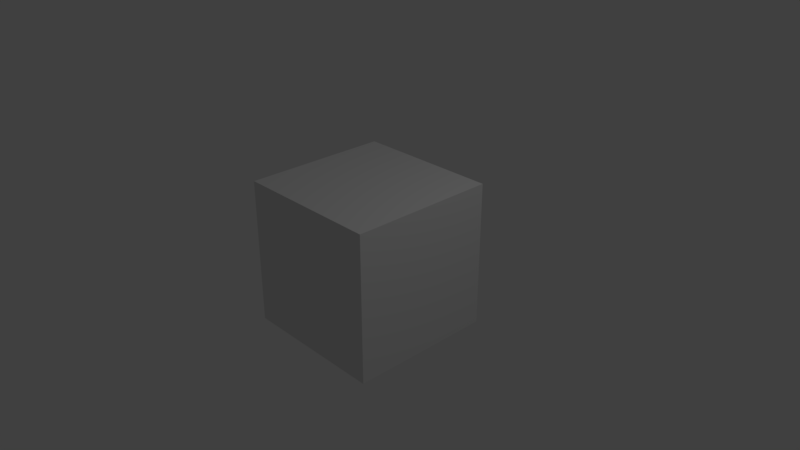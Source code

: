 # Source: trabalho1.blend  (saved by Blender 2.79.0; exported with 4.5.12 LTS)
import bpy
from mathutils import Matrix  # noqa: F401  (used for matrix-valued properties, if any)

bpy.ops.wm.read_factory_settings(use_empty=True)
scene = bpy.context.scene
scene.name = 'Scene'

# ---- collections
col_collection_1 = bpy.data.collections.new('Collection 1'); scene.collection.children.link(col_collection_1)

# ---- materials (node trees are filled in below, after node groups)
mat_material = bpy.data.materials.new('Material')
mat_material.alpha_threshold = 0.0
mat_material.use_transparent_shadow = False
mat_material.roughness = 0.5
mat_material.line_color = (0.0, 0.0, 0.0, 1.0)

# ---- material node trees

# ---- world
world_world = bpy.data.worlds.new('World'); scene.world = world_world
world_world.color = (0.05088, 0.05088, 0.05088)
world_world.use_sun_shadow = False
world_world.sun_shadow_jitter_overblur = 0.0
world_world.cycles.sampling_method = 'MANUAL'

# ---- cameras
cam_camera = bpy.data.cameras.new('Camera')
cam_camera.clip_end = 100.0
cam_camera.lens = 35.0
cam_camera.sensor_width = 32.0
cam_camera.sensor_height = 18.0
cam_camera.ortho_scale = 7.314
cam_camera.dof.focus_distance = 0.0
cam_camera.dof.aperture_fstop = 128.0

# ---- lights
light_lamp = bpy.data.lights.new('Lamp', 'POINT')
light_lamp.transmission_factor = 0.0
light_lamp.cutoff_distance = 30.0
light_lamp.energy = 100.0
light_lamp.shadow_buffer_clip_start = 1.001
light_lamp.shadow_soft_size = 0.1
light_lamp.shadow_maximum_resolution = 0.006
light_lamp.use_absolute_resolution = True

# ---- meshes
me_cube = bpy.data.meshes.new('Cube')
me_cube.from_pydata([(1.0, 1.0, -1.0), (1.0, -1.0, -1.0), (-1.0, -1.0, -1.0), (-1.0, 1.0, -1.0), (1.0, 1.0, 1.0), (1.0, -1.0, 1.0), (-1.0, -1.0, 1.0), (-1.0, 1.0, 1.0)], [], [(0, 1, 2, 3), (4, 7, 6, 5), (0, 4, 5, 1), (1, 5, 6, 2), (2, 6, 7, 3), (4, 0, 3, 7)])
me_cube.materials.append(mat_material)
me_cube.use_remesh_preserve_volume = False
me_cube.use_remesh_preserve_attributes = False
me_cube.use_mirror_vertex_groups = False
me_cube.update()

# ---- objects
ob_cube = bpy.data.objects.new('Cube', me_cube)
ob_lamp = bpy.data.objects.new('Lamp', light_lamp)
ob_camera = bpy.data.objects.new('Camera', cam_camera)

# ---- transforms, parenting, visibility, modifiers, constraints
ob_cube.location = (0.0, 0.0, 0.0)
ob_cube.lock_rotations_4d = False
ob_cube.empty_display_type = 'ARROWS'
ob_cube.lineart.crease_threshold = 0.0
ob_lamp.location = (4.076, 1.005, 5.904)
ob_lamp.rotation_euler = (0.6503, 0.05522, 1.866)
ob_lamp.lock_rotations_4d = False
ob_lamp.empty_display_type = 'ARROWS'
ob_lamp.color = (0.0, 0.0, 0.0, 0.0)
ob_lamp.lineart.crease_threshold = 0.0
ob_camera.location = (7.481, -6.508, 5.344)
ob_camera.rotation_euler = (1.109, 0.0, 0.8149)
ob_camera.lock_rotations_4d = False
ob_camera.empty_display_type = 'ARROWS'
ob_camera.color = (0.0, 0.0, 0.0, 0.0)
ob_camera.display_type = 'WIRE'
ob_camera.lineart.crease_threshold = 0.0

# ---- collection membership
col_collection_1.objects.link(ob_cube)
col_collection_1.objects.link(ob_lamp)
col_collection_1.objects.link(ob_camera)

# ---- scene / render settings (as saved in the file)
scene.camera = ob_camera
scene.frame_start = 1; scene.frame_end = 250; scene.frame_set(1)
scene.render.engine = 'BLENDER_EEVEE_NEXT'
scene.render.resolution_percentage = 50
scene.render.dither_intensity = 0.0
scene.cycles.use_denoising = False
scene.cycles.samples = 128
scene.cycles.sampling_pattern = 'TABULATED_SOBOL'
scene.cycles.use_adaptive_sampling = False
scene.cycles.use_light_tree = False
scene.cycles.blur_glossy = 0.0
scene.cycles.sample_clamp_indirect = 0.0
scene.view_settings.view_transform = 'Standard'
bpy.context.view_layer.update()
